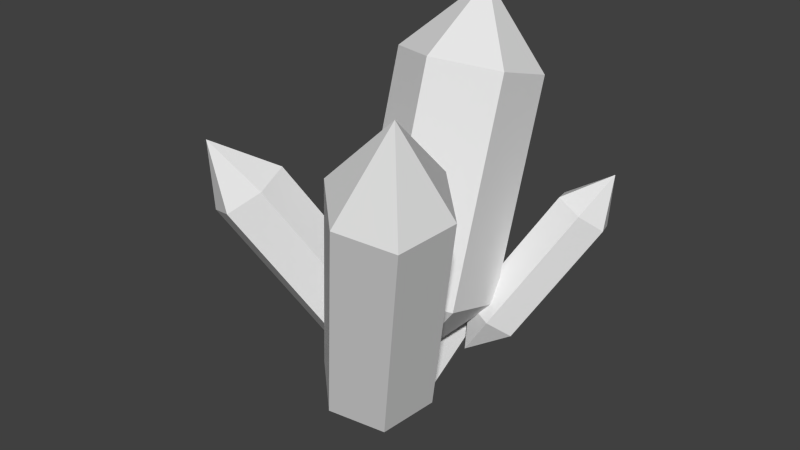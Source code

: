 # Source: Deco_Crystals_1.blend  (saved by Blender 2.76.0; exported with 4.5.12 LTS)
import bpy
from mathutils import Matrix  # noqa: F401  (used for matrix-valued properties, if any)

bpy.ops.wm.read_factory_settings(use_empty=True)
scene = bpy.context.scene
scene.name = 'Scene'

# ---- collections
col_collection_1 = bpy.data.collections.new('Collection 1'); scene.collection.children.link(col_collection_1)

# ---- materials (node trees are filled in below, after node groups)
mat_material_001 = bpy.data.materials.new('Material.001')
mat_material_001.alpha_threshold = 0.0
mat_material_001.use_transparent_shadow = False
mat_material_001.roughness = 0.5

# ---- material node trees

# ---- world
world_world = bpy.data.worlds.new('World'); scene.world = world_world
world_world.color = (0.05088, 0.05088, 0.05088)
world_world.use_sun_shadow = False
world_world.sun_shadow_jitter_overblur = 0.0
world_world.cycles.sampling_method = 'MANUAL'
world_world.cycles.sample_map_resolution = 256

# ---- meshes
me_cylinder = bpy.data.meshes.new('Cylinder')
me_cylinder.from_pydata([(0.0, 0.6487, -1.094), (0.0, 1.892, 2.939), (0.0, 1.643, -0.5126), (0.0, 2.386, 1.899), (0.6744, 1.271, -0.3979), (0.6744, 2.014, 2.014), (0.6744, 0.5264, -0.1686), (0.6744, 1.27, 2.243), (-6.808e-08, 0.1543, -0.05388), (-6.808e-08, 0.8977, 2.358), (-0.6744, 0.5264, -0.1686), (-0.6744, 1.27, 2.243), (-0.6744, 1.271, -0.3979), (-0.6744, 2.014, 2.014), (-0.2449, 0.3246, -1.967), (1.149, -0.9589, 2.547), (-0.4009, 0.4682, -0.838), (0.4329, -0.2994, 1.862), (0.1879, 0.6702, -0.949), (1.022, -0.09751, 1.751), (0.6241, 0.2686, -1.171), (1.458, -0.499, 1.529), (0.4714, -0.3349, -1.282), (1.305, -1.103, 1.418), (-0.1174, -0.5368, -1.171), (0.7164, -1.304, 1.529), (-0.5536, -0.1352, -0.949), (0.2802, -0.9029, 1.751), (-0.2735, 0.8617, -1.386), (-1.893, -0.4025, 1.382), (-0.3185, 0.8459, -0.5782), (-1.287, 0.08986, 1.077), (-0.2134, 0.4297, -0.696), (-1.182, -0.3264, 0.9592), (-0.4939, 0.1914, -0.9472), (-1.463, -0.5647, 0.7079), (-0.8795, 0.3694, -1.081), (-1.848, -0.3867, 0.5744), (-0.9846, 0.7856, -0.963), (-1.953, 0.0295, 0.6922), (-0.7041, 1.024, -0.7117), (-1.673, 0.2678, 0.9435), (0.05756, 0.9842, -1.627), (-0.9615, 2.768, 1.141), (0.04841, 1.031, -0.8194), (-0.561, 2.098, 0.8357), (-0.3786, 0.9867, -0.9372), (-0.988, 2.054, 0.718), (-0.5742, 1.298, -1.188), (-1.184, 2.366, 0.4667), (-0.3429, 1.655, -1.322), (-0.9523, 2.722, 0.3332), (0.08412, 1.699, -1.204), (-0.5253, 2.766, 0.4509), (0.2798, 1.387, -0.953), (-0.3297, 2.454, 0.7022), (0.3696, 1.177, -1.059), (1.456, 2.271, 1.017), (0.4016, 1.193, -0.4531), (1.052, 1.847, 0.7886), (0.2843, 1.493, -0.5414), (0.9342, 2.147, 0.7003), (0.4706, 1.697, -0.7299), (1.121, 2.351, 0.5118), (0.7743, 1.601, -0.8301), (1.424, 2.255, 0.4116), (0.8917, 1.301, -0.7418), (1.542, 1.955, 0.5), (0.7053, 1.097, -0.5533), (1.355, 1.751, 0.6885)], [], [(0, 2, 4), (1, 5, 3), (2, 3, 5, 4), (0, 4, 6), (1, 7, 5), (4, 5, 7, 6), (0, 6, 8), (1, 9, 7), (6, 7, 9, 8), (0, 8, 10), (1, 11, 9), (8, 9, 11, 10), (0, 10, 12), (1, 13, 11), (10, 11, 13, 12), (0, 12, 2), (1, 3, 13), (12, 13, 3, 2), (14, 16, 18), (15, 19, 17), (16, 17, 19, 18), (14, 18, 20), (15, 21, 19), (18, 19, 21, 20), (14, 20, 22), (15, 23, 21), (20, 21, 23, 22), (14, 22, 24), (15, 25, 23), (22, 23, 25, 24), (14, 24, 26), (15, 27, 25), (24, 25, 27, 26), (14, 26, 16), (15, 17, 27), (26, 27, 17, 16), (28, 30, 32), (29, 33, 31), (30, 31, 33, 32), (28, 32, 34), (29, 35, 33), (32, 33, 35, 34), (28, 34, 36), (29, 37, 35), (34, 35, 37, 36), (28, 36, 38), (29, 39, 37), (36, 37, 39, 38), (28, 38, 40), (29, 41, 39), (38, 39, 41, 40), (28, 40, 30), (29, 31, 41), (40, 41, 31, 30), (42, 44, 46), (43, 47, 45), (44, 45, 47, 46), (42, 46, 48), (43, 49, 47), (46, 47, 49, 48), (42, 48, 50), (43, 51, 49), (48, 49, 51, 50), (42, 50, 52), (43, 53, 51), (50, 51, 53, 52), (42, 52, 54), (43, 55, 53), (52, 53, 55, 54), (42, 54, 44), (43, 45, 55), (54, 55, 45, 44), (56, 58, 60), (57, 61, 59), (58, 59, 61, 60), (56, 60, 62), (57, 63, 61), (60, 61, 63, 62), (56, 62, 64), (57, 65, 63), (62, 63, 65, 64), (56, 64, 66), (57, 67, 65), (64, 65, 67, 66), (56, 66, 68), (57, 69, 67), (66, 67, 69, 68), (56, 68, 58), (57, 59, 69), (68, 69, 59, 58)])
_uv = me_cylinder.uv_layers.new(name='UVMap')
_uv.uv.foreach_set('vector', [0.2542, 0.0001956, 0.1142, 0.1431, 0.0001957, 0.06071, 0.2306, 0.536, 0.0001956, 0.4534, 0.1014, 0.386, 0.1142, 0.1431, 0.1014, 0.386, 0.0001956, 0.4534, 0.0001957, 0.06071, 0.2542, 0.0001956, 0.4846, 0.08276, 0.3835, 0.1501, 0.2306, 0.536, 0.3706, 0.3931, 0.4846, 0.4754, 0.4846, 0.08276, 0.4846, 0.4754, 0.3706, 0.3931, 0.3835, 0.1501, 0.2542, 0.0001956, 0.3835, 0.1501, 0.3106, 0.1728, 0.2306, 0.536, 0.297, 0.3665, 0.3706, 0.3931, 0.3835, 0.1501, 0.3706, 0.3931, 0.297, 0.3665, 0.3106, 0.1728, 0.2542, 0.0001956, 0.3106, 0.1728, 0.2492, 0.1775, 0.2306, 0.536, 0.2356, 0.3586, 0.297, 0.3665, 0.3106, 0.1728, 0.297, 0.3665, 0.2356, 0.3586, 0.2492, 0.1775, 0.2542, 0.0001956, 0.2492, 0.1775, 0.1878, 0.1697, 0.2306, 0.536, 0.1742, 0.3633, 0.2356, 0.3586, 0.2492, 0.1775, 0.2356, 0.3586, 0.1742, 0.3633, 0.1878, 0.1697, 0.2542, 0.0001956, 0.1878, 0.1697, 0.1142, 0.1431, 0.2306, 0.536, 0.1014, 0.386, 0.1742, 0.3633, 0.1878, 0.1697, 0.1742, 0.3633, 0.1014, 0.386, 0.1142, 0.1431, 0.7019, 0.0001956, 0.6392, 0.1563, 0.5735, 0.1347, 0.6827, 0.5813, 0.5642, 0.4386, 0.6296, 0.4177, 0.6392, 0.1563, 0.6296, 0.4177, 0.5642, 0.4386, 0.5735, 0.1347, 0.7019, 0.0001956, 0.5735, 0.1347, 0.485, 0.08009, 0.6827, 0.5813, 0.485, 0.4905, 0.5642, 0.4386, 0.5735, 0.1347, 0.5642, 0.4386, 0.485, 0.4905, 0.485, 0.08009, 0.7019, 0.0001956, 0.9025, 0.09694, 0.8221, 0.1465, 0.6827, 0.5813, 0.8089, 0.4502, 0.8959, 0.5068, 0.9025, 0.09694, 0.8959, 0.5068, 0.8089, 0.4502, 0.8221, 0.1465, 0.7019, 0.0001956, 0.8221, 0.1465, 0.7542, 0.164, 0.6827, 0.5813, 0.746, 0.4254, 0.8089, 0.4502, 0.8221, 0.1465, 0.8089, 0.4502, 0.746, 0.4254, 0.7542, 0.164, 0.7019, 0.0001956, 0.7542, 0.164, 0.6959, 0.1654, 0.6827, 0.5813, 0.6886, 0.4152, 0.746, 0.4254, 0.7542, 0.164, 0.746, 0.4254, 0.6886, 0.4152, 0.6959, 0.1654, 0.7019, 0.0001956, 0.6959, 0.1654, 0.6392, 0.1563, 0.6827, 0.5813, 0.6296, 0.4177, 0.6886, 0.4152, 0.6959, 0.1654, 0.6886, 0.4152, 0.6296, 0.4177, 0.6392, 0.1563, 0.6377, 0.5817, 0.5935, 0.6916, 0.5473, 0.6763, 0.6242, 0.9908, 0.5408, 0.8903, 0.5868, 0.8756, 0.5935, 0.6916, 0.5868, 0.8756, 0.5408, 0.8903, 0.5473, 0.6763, 0.6377, 0.5817, 0.5473, 0.6763, 0.485, 0.6379, 0.6242, 0.9908, 0.485, 0.9269, 0.5408, 0.8903, 0.5473, 0.6763, 0.5408, 0.8903, 0.485, 0.9269, 0.485, 0.6379, 0.6377, 0.5817, 0.7789, 0.6498, 0.7223, 0.6847, 0.6242, 0.9908, 0.713, 0.8985, 0.7743, 0.9383, 0.7789, 0.6498, 0.7743, 0.9383, 0.713, 0.8985, 0.7223, 0.6847, 0.6377, 0.5817, 0.7223, 0.6847, 0.6745, 0.697, 0.6242, 0.9908, 0.6687, 0.881, 0.713, 0.8985, 0.7223, 0.6847, 0.713, 0.8985, 0.6687, 0.881, 0.6745, 0.697, 0.6377, 0.5817, 0.6745, 0.697, 0.6334, 0.698, 0.6242, 0.9908, 0.6284, 0.8738, 0.6687, 0.881, 0.6745, 0.697, 0.6687, 0.881, 0.6284, 0.8738, 0.6334, 0.698, 0.6377, 0.5817, 0.6334, 0.698, 0.5935, 0.6916, 0.6242, 0.9908, 0.5868, 0.8756, 0.6284, 0.8738, 0.6334, 0.698, 0.6284, 0.8738, 0.5868, 0.8756, 0.5935, 0.6916, 0.1529, 0.5364, 0.1087, 0.6462, 0.06253, 0.631, 0.1394, 0.9454, 0.05595, 0.845, 0.102, 0.8303, 0.1087, 0.6462, 0.102, 0.8303, 0.05595, 0.845, 0.06253, 0.631, 0.1529, 0.5364, 0.06253, 0.631, 0.0001956, 0.5926, 0.1394, 0.9454, 0.0001956, 0.8815, 0.05595, 0.845, 0.06253, 0.631, 0.05595, 0.845, 0.0001956, 0.8815, 0.0001956, 0.5926, 0.1529, 0.5364, 0.2941, 0.6045, 0.2375, 0.6394, 0.1394, 0.9454, 0.2282, 0.8532, 0.2895, 0.893, 0.2941, 0.6045, 0.2895, 0.893, 0.2282, 0.8532, 0.2375, 0.6394, 0.1529, 0.5364, 0.2375, 0.6394, 0.1897, 0.6517, 0.1394, 0.9454, 0.1839, 0.8357, 0.2282, 0.8532, 0.2375, 0.6394, 0.2282, 0.8532, 0.1839, 0.8357, 0.1897, 0.6517, 0.1529, 0.5364, 0.1897, 0.6517, 0.1486, 0.6527, 0.1394, 0.9454, 0.1436, 0.8285, 0.1839, 0.8357, 0.1897, 0.6517, 0.1839, 0.8357, 0.1436, 0.8285, 0.1486, 0.6527, 0.1529, 0.5364, 0.1486, 0.6527, 0.1087, 0.6462, 0.1394, 0.9454, 0.102, 0.8303, 0.1436, 0.8285, 0.1486, 0.6527, 0.1436, 0.8285, 0.102, 0.8303, 0.1087, 0.6462, 0.8938, 0.5817, 0.8607, 0.6641, 0.8261, 0.6527, 0.8837, 0.8886, 0.8211, 0.8132, 0.8557, 0.8022, 0.8607, 0.6641, 0.8557, 0.8022, 0.8211, 0.8132, 0.8261, 0.6527, 0.8938, 0.5817, 0.8261, 0.6527, 0.7793, 0.6239, 0.8837, 0.8886, 0.7793, 0.8406, 0.8211, 0.8132, 0.8261, 0.6527, 0.8211, 0.8132, 0.7793, 0.8406, 0.7793, 0.6239, 0.8938, 0.5817, 0.9998, 0.6328, 0.9573, 0.659, 0.8837, 0.8886, 0.9504, 0.8194, 0.9963, 0.8492, 0.9998, 0.6328, 0.9963, 0.8492, 0.9504, 0.8194, 0.9573, 0.659, 0.8938, 0.5817, 0.9573, 0.659, 0.9215, 0.6682, 0.8837, 0.8886, 0.9171, 0.8062, 0.9504, 0.8194, 0.9573, 0.659, 0.9504, 0.8194, 0.9171, 0.8062, 0.9215, 0.6682, 0.8938, 0.5817, 0.9215, 0.6682, 0.8907, 0.6689, 0.8837, 0.8886, 0.8869, 0.8008, 0.9171, 0.8062, 0.9215, 0.6682, 0.9171, 0.8062, 0.8869, 0.8008, 0.8907, 0.6689, 0.8938, 0.5817, 0.8907, 0.6689, 0.8607, 0.6641, 0.8837, 0.8886, 0.8557, 0.8022, 0.8869, 0.8008, 0.8907, 0.6689, 0.8869, 0.8008, 0.8557, 0.8022, 0.8607, 0.6641])
me_cylinder.materials.append(mat_material_001)
me_cylinder.use_remesh_preserve_volume = False
me_cylinder.use_remesh_preserve_attributes = False
me_cylinder.use_mirror_vertex_groups = False
me_cylinder.update()

# ---- objects
ob_cylinder = bpy.data.objects.new('Cylinder', me_cylinder)

# ---- transforms, parenting, visibility, modifiers, constraints
ob_cylinder.location = (0.6878, -0.105, 1.174)
ob_cylinder.lineart.crease_threshold = 0.0

# ---- collection membership
col_collection_1.objects.link(ob_cylinder)

# ---- scene / render settings (as saved in the file)
scene.frame_start = 1; scene.frame_end = 250; scene.frame_set(1)
scene.render.engine = 'BLENDER_EEVEE_NEXT'
scene.render.resolution_percentage = 50
scene.render.dither_intensity = 0.0
scene.cycles.use_denoising = False
scene.cycles.samples = 10
scene.cycles.sampling_pattern = 'TABULATED_SOBOL'
scene.cycles.light_sampling_threshold = 0.0
scene.cycles.use_adaptive_sampling = False
scene.cycles.use_light_tree = False
scene.cycles.blur_glossy = 0.0
scene.cycles.pixel_filter_type = 'GAUSSIAN'
scene.cycles.sample_clamp_indirect = 0.0
scene.view_settings.view_transform = 'Standard'
bpy.context.view_layer.update()

# ---- added for rendering (the .blend has no active camera and no usable light): camera, sun
cam_auto = bpy.data.cameras.new('AutoCamera')
cam_auto.lens = 50.0
cam_auto.sensor_width = 36.0
cam_auto.clip_end = 1000.0
ob_auto_camera = bpy.data.objects.new('AutoCamera', cam_auto)
scene.collection.objects.link(ob_auto_camera)
ob_auto_camera.location = (7.20973, -7.44623, 7.0419)
ob_auto_camera.rotation_euler = (1.09748, -7.21219e-08, 0.694738)
scene.camera = ob_auto_camera
light_auto_sun = bpy.data.lights.new('AutoSun', 'SUN')
light_auto_sun.energy = 3.0
light_auto_sun.angle = 0.0523599
ob_auto_sun = bpy.data.objects.new('AutoSun', light_auto_sun)
scene.collection.objects.link(ob_auto_sun)
ob_auto_sun.rotation_euler = (0.872665, 0.174533, 0.523599)
bpy.context.view_layer.update()
